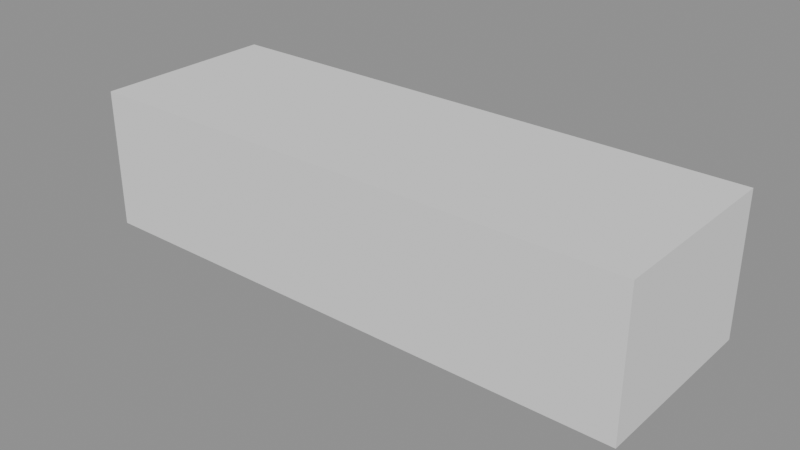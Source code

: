 # Source: p0144.blend  (saved by Blender 4.5.90; exported with 4.5.12 LTS)
import bpy
from mathutils import Matrix  # noqa: F401  (used for matrix-valued properties, if any)

bpy.ops.wm.read_factory_settings(use_empty=True)
scene = bpy.context.scene
scene.name = 'Scene'

# ---- collections
col_asset_p0144 = bpy.data.collections.new('Asset_p0144'); scene.collection.children.link(col_asset_p0144)

# ---- meshes
me_cube = bpy.data.meshes.new('Cube')
me_cube.from_pydata([(-1.2, -0.4, -0.3), (-1.2, -0.4, 0.3), (-1.2, 0.4, -0.3), (-1.2, 0.4, 0.3), (1.2, -0.4, -0.3), (1.2, -0.4, 0.3), (1.2, 0.4, -0.3), (1.2, 0.4, 0.3)], [], [(0, 1, 3, 2), (2, 3, 7, 6), (6, 7, 5, 4), (4, 5, 1, 0), (2, 6, 4, 0), (7, 3, 1, 5)])
_uv = me_cube.uv_layers.new(name='UVMap')
_uv.uv.foreach_set('vector', [0.375, 0.0, 0.625, 0.0, 0.625, 0.25, 0.375, 0.25, 0.375, 0.25, 0.625, 0.25, 0.625, 0.5, 0.375, 0.5, 0.375, 0.5, 0.625, 0.5, 0.625, 0.75, 0.375, 0.75, 0.375, 0.75, 0.625, 0.75, 0.625, 1.0, 0.375, 1.0, 0.125, 0.5, 0.375, 0.5, 0.375, 0.75, 0.125, 0.75, 0.625, 0.5, 0.875, 0.5, 0.875, 0.75, 0.625, 0.75])
me_cube.update()
me_cube_001 = bpy.data.meshes.new('Cube.001')
me_cube_001.from_pydata([(-0.05, -0.05, -0.2), (-0.05, -0.05, 0.2), (-0.05, 0.05, -0.2), (-0.05, 0.05, 0.2), (0.05, -0.05, -0.2), (0.05, -0.05, 0.2), (0.05, 0.05, -0.2), (0.05, 0.05, 0.2)], [], [(0, 1, 3, 2), (2, 3, 7, 6), (6, 7, 5, 4), (4, 5, 1, 0), (2, 6, 4, 0), (7, 3, 1, 5)])
_uv = me_cube_001.uv_layers.new(name='UVMap')
_uv.uv.foreach_set('vector', [0.375, 0.0, 0.625, 0.0, 0.625, 0.25, 0.375, 0.25, 0.375, 0.25, 0.625, 0.25, 0.625, 0.5, 0.375, 0.5, 0.375, 0.5, 0.625, 0.5, 0.625, 0.75, 0.375, 0.75, 0.375, 0.75, 0.625, 0.75, 0.625, 1.0, 0.375, 1.0, 0.125, 0.5, 0.375, 0.5, 0.375, 0.75, 0.125, 0.75, 0.625, 0.5, 0.875, 0.5, 0.875, 0.75, 0.625, 0.75])
me_cube_001.update()
me_cube_002 = bpy.data.meshes.new('Cube.002')
me_cube_002.from_pydata([(-0.05, -0.05, -0.2), (-0.05, -0.05, 0.2), (-0.05, 0.05, -0.2), (-0.05, 0.05, 0.2), (0.05, -0.05, -0.2), (0.05, -0.05, 0.2), (0.05, 0.05, -0.2), (0.05, 0.05, 0.2)], [], [(0, 1, 3, 2), (2, 3, 7, 6), (6, 7, 5, 4), (4, 5, 1, 0), (2, 6, 4, 0), (7, 3, 1, 5)])
_uv = me_cube_002.uv_layers.new(name='UVMap')
_uv.uv.foreach_set('vector', [0.375, 0.0, 0.625, 0.0, 0.625, 0.25, 0.375, 0.25, 0.375, 0.25, 0.625, 0.25, 0.625, 0.5, 0.375, 0.5, 0.375, 0.5, 0.625, 0.5, 0.625, 0.75, 0.375, 0.75, 0.375, 0.75, 0.625, 0.75, 0.625, 1.0, 0.375, 1.0, 0.125, 0.5, 0.375, 0.5, 0.375, 0.75, 0.125, 0.75, 0.625, 0.5, 0.875, 0.5, 0.875, 0.75, 0.625, 0.75])
me_cube_002.update()
me_cube_003 = bpy.data.meshes.new('Cube.003')
me_cube_003.from_pydata([(-0.05, -0.05, -0.2), (-0.05, -0.05, 0.2), (-0.05, 0.05, -0.2), (-0.05, 0.05, 0.2), (0.05, -0.05, -0.2), (0.05, -0.05, 0.2), (0.05, 0.05, -0.2), (0.05, 0.05, 0.2)], [], [(0, 1, 3, 2), (2, 3, 7, 6), (6, 7, 5, 4), (4, 5, 1, 0), (2, 6, 4, 0), (7, 3, 1, 5)])
_uv = me_cube_003.uv_layers.new(name='UVMap')
_uv.uv.foreach_set('vector', [0.375, 0.0, 0.625, 0.0, 0.625, 0.25, 0.375, 0.25, 0.375, 0.25, 0.625, 0.25, 0.625, 0.5, 0.375, 0.5, 0.375, 0.5, 0.625, 0.5, 0.625, 0.75, 0.375, 0.75, 0.375, 0.75, 0.625, 0.75, 0.625, 1.0, 0.375, 1.0, 0.125, 0.5, 0.375, 0.5, 0.375, 0.75, 0.125, 0.75, 0.625, 0.5, 0.875, 0.5, 0.875, 0.75, 0.625, 0.75])
me_cube_003.update()
me_cube_004 = bpy.data.meshes.new('Cube.004')
me_cube_004.from_pydata([(-0.05, -0.05, -0.2), (-0.05, -0.05, 0.2), (-0.05, 0.05, -0.2), (-0.05, 0.05, 0.2), (0.05, -0.05, -0.2), (0.05, -0.05, 0.2), (0.05, 0.05, -0.2), (0.05, 0.05, 0.2)], [], [(0, 1, 3, 2), (2, 3, 7, 6), (6, 7, 5, 4), (4, 5, 1, 0), (2, 6, 4, 0), (7, 3, 1, 5)])
_uv = me_cube_004.uv_layers.new(name='UVMap')
_uv.uv.foreach_set('vector', [0.375, 0.0, 0.625, 0.0, 0.625, 0.25, 0.375, 0.25, 0.375, 0.25, 0.625, 0.25, 0.625, 0.5, 0.375, 0.5, 0.375, 0.5, 0.625, 0.5, 0.625, 0.75, 0.375, 0.75, 0.375, 0.75, 0.625, 0.75, 0.625, 1.0, 0.375, 1.0, 0.125, 0.5, 0.375, 0.5, 0.375, 0.75, 0.125, 0.75, 0.625, 0.5, 0.875, 0.5, 0.875, 0.75, 0.625, 0.75])
me_cube_004.update()

# ---- objects
ob_cajajardinera = bpy.data.objects.new('CajaJardinera', me_cube)
ob_patajardinera_1 = bpy.data.objects.new('PataJardinera_1', me_cube_001)
ob_patajardinera_2 = bpy.data.objects.new('PataJardinera_2', me_cube_002)
ob_patajardinera_3 = bpy.data.objects.new('PataJardinera_3', me_cube_003)
ob_patajardinera_4 = bpy.data.objects.new('PataJardinera_4', me_cube_004)

# ---- transforms, parenting, visibility, modifiers, constraints
ob_cajajardinera.location = (0.6, 0.2, 0.35)
ob_patajardinera_1.location = (0.025, 0.025, 0.1)
ob_patajardinera_2.location = (1.175, 0.025, 0.1)
ob_patajardinera_3.location = (0.025, 0.375, 0.1)
ob_patajardinera_4.location = (1.175, 0.375, 0.1)

# ---- collection membership
col_asset_p0144.objects.link(ob_cajajardinera)
col_asset_p0144.objects.link(ob_patajardinera_1)
col_asset_p0144.objects.link(ob_patajardinera_2)
col_asset_p0144.objects.link(ob_patajardinera_3)
col_asset_p0144.objects.link(ob_patajardinera_4)

# ---- scene / render settings (as saved in the file)
scene.frame_start = 1; scene.frame_end = 250; scene.frame_set(1)
scene.render.engine = 'BLENDER_EEVEE_NEXT'
bpy.context.view_layer.update()

# ---- added for rendering (the .blend has no active camera and no usable light): camera, sun + grey world if the file has none
cam_auto = bpy.data.cameras.new('AutoCamera')
cam_auto.lens = 50.0
cam_auto.sensor_width = 36.0
cam_auto.clip_end = 1000.0
ob_auto_camera = bpy.data.objects.new('AutoCamera', cam_auto)
scene.collection.objects.link(ob_auto_camera)
ob_auto_camera.location = (3.04135, -2.72962, 2.22808)
ob_auto_camera.rotation_euler = (1.09748, -7.21219e-08, 0.694738)
scene.camera = ob_auto_camera
light_auto_sun = bpy.data.lights.new('AutoSun', 'SUN')
light_auto_sun.energy = 3.0
light_auto_sun.angle = 0.0523599
ob_auto_sun = bpy.data.objects.new('AutoSun', light_auto_sun)
scene.collection.objects.link(ob_auto_sun)
ob_auto_sun.rotation_euler = (0.872665, 0.174533, 0.523599)
if scene.world is None:
    world_auto = bpy.data.worlds.new('AutoWorld')
    world_auto.color = (0.3, 0.3, 0.3)
    scene.world = world_auto
bpy.context.view_layer.update()
